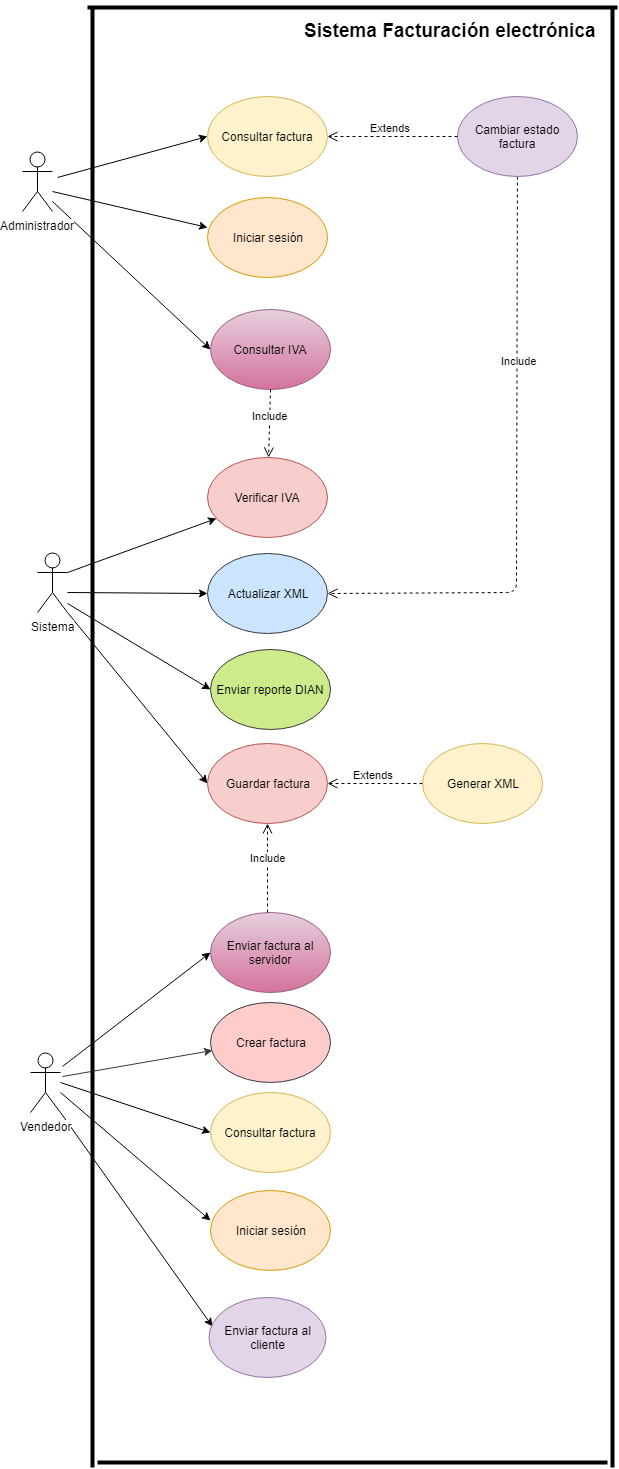

The diagram above was exported from draw.io. Its source (the exported page's mxGraphModel, read from the mxfile embedded in the PNG):
<mxGraphModel dx="1394" dy="777" grid="1" gridSize="10" guides="1" tooltips="1" connect="1" arrows="1" fold="1" page="1" pageScale="1" pageWidth="827" pageHeight="1169" math="0" shadow="0">
  <root>
    <mxCell id="lZy1C7arxF982o7QOqOu-0" />
    <mxCell id="lZy1C7arxF982o7QOqOu-1" parent="lZy1C7arxF982o7QOqOu-0" />
    <mxCell id="ha4VtTw4ntcbeODlSmIO-0" style="rounded=0;html=1;jettySize=auto;orthogonalLoop=1;entryX=0;entryY=0.375;entryPerimeter=0;" parent="lZy1C7arxF982o7QOqOu-1" target="ha4VtTw4ntcbeODlSmIO-4" edge="1">
      <mxGeometry relative="1" as="geometry">
        <mxPoint x="307" y="1148.5" as="targetPoint" />
        <mxPoint x="135" y="1224" as="sourcePoint" />
      </mxGeometry>
    </mxCell>
    <mxCell id="ha4VtTw4ntcbeODlSmIO-1" style="edgeStyle=none;rounded=0;html=1;entryX=0;entryY=0.5;jettySize=auto;orthogonalLoop=1;" parent="lZy1C7arxF982o7QOqOu-1" target="ha4VtTw4ntcbeODlSmIO-13" edge="1">
      <mxGeometry relative="1" as="geometry">
        <mxPoint x="140" y="1210" as="sourcePoint" />
      </mxGeometry>
    </mxCell>
    <mxCell id="ha4VtTw4ntcbeODlSmIO-2" style="rounded=0;html=1;entryX=0;entryY=0.5;jettySize=auto;orthogonalLoop=1;" parent="lZy1C7arxF982o7QOqOu-1" target="ha4VtTw4ntcbeODlSmIO-16" edge="1">
      <mxGeometry relative="1" as="geometry">
        <mxPoint x="135" y="1234" as="sourcePoint" />
      </mxGeometry>
    </mxCell>
    <mxCell id="ha4VtTw4ntcbeODlSmIO-3" value="Administrador" style="shape=umlActor;verticalLabelPosition=bottom;labelBackgroundColor=#ffffff;verticalAlign=top;html=1;outlineConnect=0;" parent="lZy1C7arxF982o7QOqOu-1" vertex="1">
      <mxGeometry x="105" y="1184" width="30" height="60" as="geometry" />
    </mxCell>
    <mxCell id="ha4VtTw4ntcbeODlSmIO-4" value="Iniciar sesión&lt;br&gt;" style="ellipse;whiteSpace=wrap;html=1;fillColor=#ffe6cc;strokeColor=#d79b00;" parent="lZy1C7arxF982o7QOqOu-1" vertex="1">
      <mxGeometry x="290" y="1230" width="120" height="80" as="geometry" />
    </mxCell>
    <mxCell id="ha4VtTw4ntcbeODlSmIO-5" value="Verificar IVA" style="ellipse;whiteSpace=wrap;html=1;fillColor=#f8cecc;strokeColor=#b85450;" parent="lZy1C7arxF982o7QOqOu-1" vertex="1">
      <mxGeometry x="290" y="1490" width="120" height="80" as="geometry" />
    </mxCell>
    <mxCell id="ha4VtTw4ntcbeODlSmIO-7" value="Include" style="html=1;verticalAlign=bottom;endArrow=open;dashed=1;endSize=8;entryX=1;entryY=0.5;entryDx=0;entryDy=0;" parent="lZy1C7arxF982o7QOqOu-1" source="ha4VtTw4ntcbeODlSmIO-15" target="ha4VtTw4ntcbeODlSmIO-18" edge="1">
      <mxGeometry x="-0.3629" y="2" relative="1" as="geometry">
        <mxPoint x="585" y="1134" as="sourcePoint" />
        <mxPoint x="475" y="1544" as="targetPoint" />
        <Array as="points">
          <mxPoint x="599" y="1625" />
        </Array>
        <mxPoint as="offset" />
      </mxGeometry>
    </mxCell>
    <mxCell id="ha4VtTw4ntcbeODlSmIO-8" style="rounded=0;html=1;exitX=1;exitY=0.3333333333333333;exitPerimeter=0;entryX=0.075;entryY=0.763;entryPerimeter=0;jettySize=auto;orthogonalLoop=1;exitDx=0;exitDy=0;" parent="lZy1C7arxF982o7QOqOu-1" source="ha4VtTw4ntcbeODlSmIO-12" target="ha4VtTw4ntcbeODlSmIO-5" edge="1">
      <mxGeometry relative="1" as="geometry" />
    </mxCell>
    <mxCell id="ha4VtTw4ntcbeODlSmIO-10" style="rounded=0;orthogonalLoop=1;jettySize=auto;html=1;entryX=0;entryY=0.5;entryDx=0;entryDy=0;" parent="lZy1C7arxF982o7QOqOu-1" target="ha4VtTw4ntcbeODlSmIO-18" edge="1">
      <mxGeometry relative="1" as="geometry">
        <mxPoint x="150" y="1625" as="sourcePoint" />
      </mxGeometry>
    </mxCell>
    <mxCell id="ha4VtTw4ntcbeODlSmIO-11" style="edgeStyle=none;rounded=0;orthogonalLoop=1;jettySize=auto;html=1;entryX=0;entryY=0.5;entryDx=0;entryDy=0;" parent="lZy1C7arxF982o7QOqOu-1" target="Y6UiXmRoWPVQi19OlEHM-0" edge="1">
      <mxGeometry relative="1" as="geometry">
        <mxPoint x="297" y="1840" as="targetPoint" />
        <mxPoint x="150" y="1636" as="sourcePoint" />
      </mxGeometry>
    </mxCell>
    <mxCell id="Y6UiXmRoWPVQi19OlEHM-30" style="edgeStyle=none;rounded=0;orthogonalLoop=1;jettySize=auto;html=1;exitX=1;exitY=1;exitDx=0;exitDy=0;exitPerimeter=0;entryX=0;entryY=0.5;entryDx=0;entryDy=0;" parent="lZy1C7arxF982o7QOqOu-1" source="ha4VtTw4ntcbeODlSmIO-12" target="Y6UiXmRoWPVQi19OlEHM-22" edge="1">
      <mxGeometry relative="1" as="geometry" />
    </mxCell>
    <mxCell id="ha4VtTw4ntcbeODlSmIO-12" value="Sistema" style="shape=umlActor;verticalLabelPosition=bottom;labelBackgroundColor=#ffffff;verticalAlign=top;html=1;outlineConnect=0;" parent="lZy1C7arxF982o7QOqOu-1" vertex="1">
      <mxGeometry x="120" y="1585" width="30" height="60" as="geometry" />
    </mxCell>
    <mxCell id="ha4VtTw4ntcbeODlSmIO-13" value="Consultar factura" style="ellipse;whiteSpace=wrap;html=1;fillColor=#fff2cc;strokeColor=#d6b656;" parent="lZy1C7arxF982o7QOqOu-1" vertex="1">
      <mxGeometry x="290" y="1129" width="120" height="80" as="geometry" />
    </mxCell>
    <mxCell id="ha4VtTw4ntcbeODlSmIO-15" value="Cambiar estado factura" style="ellipse;whiteSpace=wrap;html=1;fillColor=#e1d5e7;strokeColor=#9673a6;" parent="lZy1C7arxF982o7QOqOu-1" vertex="1">
      <mxGeometry x="540" y="1129" width="120" height="80" as="geometry" />
    </mxCell>
    <mxCell id="ha4VtTw4ntcbeODlSmIO-16" value="&lt;span&gt;Consultar IVA&lt;/span&gt;" style="ellipse;whiteSpace=wrap;html=1;fillColor=#e6d0de;strokeColor=#996185;gradientColor=#d5739d;" parent="lZy1C7arxF982o7QOqOu-1" vertex="1">
      <mxGeometry x="293" y="1342" width="120" height="80" as="geometry" />
    </mxCell>
    <mxCell id="ha4VtTw4ntcbeODlSmIO-17" value="Include" style="html=1;verticalAlign=bottom;endArrow=open;dashed=1;endSize=8;exitX=0.5;exitY=1;" parent="lZy1C7arxF982o7QOqOu-1" source="ha4VtTw4ntcbeODlSmIO-16" target="ha4VtTw4ntcbeODlSmIO-5" edge="1">
      <mxGeometry x="0.0244" relative="1" as="geometry">
        <mxPoint x="508.5" y="1554.5" as="sourcePoint" />
        <mxPoint x="338" y="1524" as="targetPoint" />
        <mxPoint as="offset" />
      </mxGeometry>
    </mxCell>
    <mxCell id="ha4VtTw4ntcbeODlSmIO-18" value="Actualizar XML&lt;br&gt;" style="ellipse;whiteSpace=wrap;html=1;fillColor=#cce5ff;strokeColor=#36393d;" parent="lZy1C7arxF982o7QOqOu-1" vertex="1">
      <mxGeometry x="290" y="1586" width="120" height="80" as="geometry" />
    </mxCell>
    <mxCell id="ha4VtTw4ntcbeODlSmIO-20" value="Extends" style="html=1;verticalAlign=bottom;endArrow=open;dashed=1;endSize=8;exitX=0;exitY=0.5;exitDx=0;exitDy=0;entryX=1;entryY=0.5;entryDx=0;entryDy=0;" parent="lZy1C7arxF982o7QOqOu-1" source="ha4VtTw4ntcbeODlSmIO-15" target="ha4VtTw4ntcbeODlSmIO-13" edge="1">
      <mxGeometry x="0.0244" relative="1" as="geometry">
        <mxPoint x="518" y="1132" as="sourcePoint" />
        <mxPoint x="418" y="1173" as="targetPoint" />
        <mxPoint as="offset" />
      </mxGeometry>
    </mxCell>
    <mxCell id="Y6UiXmRoWPVQi19OlEHM-0" value="Enviar reporte DIAN" style="ellipse;whiteSpace=wrap;html=1;fillColor=#cdeb8b;strokeColor=#36393d;" parent="lZy1C7arxF982o7QOqOu-1" vertex="1">
      <mxGeometry x="293" y="1681.5" width="120" height="80" as="geometry" />
    </mxCell>
    <mxCell id="Y6UiXmRoWPVQi19OlEHM-16" style="rounded=0;html=1;jettySize=auto;orthogonalLoop=1;entryX=0;entryY=0.375;entryPerimeter=0;" parent="lZy1C7arxF982o7QOqOu-1" target="Y6UiXmRoWPVQi19OlEHM-21" edge="1">
      <mxGeometry relative="1" as="geometry">
        <mxPoint x="315" y="2049.5" as="targetPoint" />
        <mxPoint x="143" y="2125" as="sourcePoint" />
      </mxGeometry>
    </mxCell>
    <mxCell id="Y6UiXmRoWPVQi19OlEHM-17" style="edgeStyle=none;rounded=0;html=1;entryX=0;entryY=0.5;jettySize=auto;orthogonalLoop=1;" parent="lZy1C7arxF982o7QOqOu-1" target="Y6UiXmRoWPVQi19OlEHM-25" edge="1">
      <mxGeometry relative="1" as="geometry">
        <mxPoint x="143" y="2115" as="sourcePoint" />
      </mxGeometry>
    </mxCell>
    <mxCell id="Y6UiXmRoWPVQi19OlEHM-18" style="rounded=0;html=1;entryX=0;entryY=0.5;jettySize=auto;orthogonalLoop=1;" parent="lZy1C7arxF982o7QOqOu-1" target="Y6UiXmRoWPVQi19OlEHM-27" edge="1">
      <mxGeometry relative="1" as="geometry">
        <mxPoint x="145" y="2099" as="sourcePoint" />
      </mxGeometry>
    </mxCell>
    <mxCell id="Y6UiXmRoWPVQi19OlEHM-19" style="edgeStyle=none;rounded=0;orthogonalLoop=1;jettySize=auto;html=1;entryX=0.013;entryY=0.6;entryDx=0;entryDy=0;entryPerimeter=0;fillColor=#ffcccc;strokeColor=#36393d;" parent="lZy1C7arxF982o7QOqOu-1" target="Y6UiXmRoWPVQi19OlEHM-26" edge="1">
      <mxGeometry relative="1" as="geometry">
        <mxPoint x="145" y="2109" as="sourcePoint" />
      </mxGeometry>
    </mxCell>
    <mxCell id="5BiR5FYVccqBKt9mk4h7-1" style="rounded=0;orthogonalLoop=1;jettySize=auto;html=1;exitX=1;exitY=1;exitDx=0;exitDy=0;exitPerimeter=0;entryX=0.03;entryY=0.363;entryDx=0;entryDy=0;entryPerimeter=0;" edge="1" parent="lZy1C7arxF982o7QOqOu-1" source="Y6UiXmRoWPVQi19OlEHM-20" target="5BiR5FYVccqBKt9mk4h7-0">
      <mxGeometry relative="1" as="geometry" />
    </mxCell>
    <mxCell id="Y6UiXmRoWPVQi19OlEHM-20" value="Vendedor" style="shape=umlActor;verticalLabelPosition=bottom;labelBackgroundColor=#ffffff;verticalAlign=top;html=1;outlineConnect=0;" parent="lZy1C7arxF982o7QOqOu-1" vertex="1">
      <mxGeometry x="113" y="2085" width="30" height="60" as="geometry" />
    </mxCell>
    <mxCell id="Y6UiXmRoWPVQi19OlEHM-21" value="Iniciar sesión&lt;br&gt;" style="ellipse;whiteSpace=wrap;html=1;fillColor=#ffe6cc;strokeColor=#d79b00;" parent="lZy1C7arxF982o7QOqOu-1" vertex="1">
      <mxGeometry x="293" y="2223" width="120" height="80" as="geometry" />
    </mxCell>
    <mxCell id="Y6UiXmRoWPVQi19OlEHM-22" value="Guardar factura" style="ellipse;whiteSpace=wrap;html=1;fillColor=#f8cecc;strokeColor=#b85450;" parent="lZy1C7arxF982o7QOqOu-1" vertex="1">
      <mxGeometry x="290" y="1776" width="120" height="80" as="geometry" />
    </mxCell>
    <mxCell id="Y6UiXmRoWPVQi19OlEHM-23" value="Generar XML&lt;br&gt;" style="ellipse;whiteSpace=wrap;html=1;fillColor=#fff2cc;strokeColor=#d6b656;" parent="lZy1C7arxF982o7QOqOu-1" vertex="1">
      <mxGeometry x="505" y="1776" width="120" height="80" as="geometry" />
    </mxCell>
    <mxCell id="Y6UiXmRoWPVQi19OlEHM-25" value="Consultar factura" style="ellipse;whiteSpace=wrap;html=1;fillColor=#fff2cc;strokeColor=#d6b656;" parent="lZy1C7arxF982o7QOqOu-1" vertex="1">
      <mxGeometry x="293" y="2125" width="120" height="80" as="geometry" />
    </mxCell>
    <mxCell id="Y6UiXmRoWPVQi19OlEHM-26" value="Crear factura" style="ellipse;whiteSpace=wrap;html=1;fillColor=#ffcccc;strokeColor=#36393d;" parent="lZy1C7arxF982o7QOqOu-1" vertex="1">
      <mxGeometry x="293" y="2035" width="120" height="80" as="geometry" />
    </mxCell>
    <mxCell id="Y6UiXmRoWPVQi19OlEHM-27" value="Enviar factura al servidor" style="ellipse;whiteSpace=wrap;html=1;fillColor=#e6d0de;strokeColor=#996185;gradientColor=#d5739d;" parent="lZy1C7arxF982o7QOqOu-1" vertex="1">
      <mxGeometry x="293" y="1945" width="120" height="80" as="geometry" />
    </mxCell>
    <mxCell id="Y6UiXmRoWPVQi19OlEHM-28" value="Include" style="html=1;verticalAlign=bottom;endArrow=open;dashed=1;endSize=8;entryX=0.5;entryY=1;entryDx=0;entryDy=0;" parent="lZy1C7arxF982o7QOqOu-1" target="Y6UiXmRoWPVQi19OlEHM-22" edge="1">
      <mxGeometry x="0.0244" relative="1" as="geometry">
        <mxPoint x="350" y="1945" as="sourcePoint" />
        <mxPoint x="358" y="1856" as="targetPoint" />
        <mxPoint as="offset" />
      </mxGeometry>
    </mxCell>
    <mxCell id="Y6UiXmRoWPVQi19OlEHM-29" value="Extends" style="html=1;verticalAlign=bottom;endArrow=open;dashed=1;endSize=8;entryX=1;entryY=0.5;entryDx=0;entryDy=0;exitX=0;exitY=0.5;exitDx=0;exitDy=0;" parent="lZy1C7arxF982o7QOqOu-1" source="Y6UiXmRoWPVQi19OlEHM-23" target="Y6UiXmRoWPVQi19OlEHM-22" edge="1">
      <mxGeometry x="0.0244" relative="1" as="geometry">
        <mxPoint x="504" y="2636" as="sourcePoint" />
        <mxPoint x="424" y="2646" as="targetPoint" />
        <mxPoint as="offset" />
      </mxGeometry>
    </mxCell>
    <mxCell id="M5X0y_bK-qOcXDnATXqk-0" value="" style="line;strokeWidth=4;html=1;perimeter=backbonePerimeter;points=[];outlineConnect=0;" parent="lZy1C7arxF982o7QOqOu-1" vertex="1">
      <mxGeometry x="180" y="2490" width="510" height="10" as="geometry" />
    </mxCell>
    <mxCell id="M5X0y_bK-qOcXDnATXqk-1" value="" style="line;strokeWidth=4;html=1;perimeter=backbonePerimeter;points=[];outlineConnect=0;" parent="lZy1C7arxF982o7QOqOu-1" vertex="1">
      <mxGeometry x="170" y="1035" width="530" height="10" as="geometry" />
    </mxCell>
    <mxCell id="M5X0y_bK-qOcXDnATXqk-2" value="" style="line;strokeWidth=4;direction=south;html=1;perimeter=backbonePerimeter;points=[];outlineConnect=0;" parent="lZy1C7arxF982o7QOqOu-1" vertex="1">
      <mxGeometry x="690" y="1040" width="10" height="1460" as="geometry" />
    </mxCell>
    <mxCell id="M5X0y_bK-qOcXDnATXqk-3" value="" style="line;strokeWidth=4;direction=south;html=1;perimeter=backbonePerimeter;points=[];outlineConnect=0;" parent="lZy1C7arxF982o7QOqOu-1" vertex="1">
      <mxGeometry x="170" y="1040" width="10" height="1460" as="geometry" />
    </mxCell>
    <mxCell id="M5X0y_bK-qOcXDnATXqk-4" value="&lt;font&gt;&lt;b style=&quot;font-size: 19px&quot;&gt;Sistema &lt;/b&gt;&lt;span style=&quot;font-size: 19px&quot;&gt;&lt;b&gt;Facturación&lt;/b&gt;&lt;/span&gt;&lt;b style=&quot;font-size: 19px&quot;&gt;&amp;nbsp;&lt;/b&gt;&lt;span style=&quot;font-size: 19px&quot;&gt;&lt;b&gt;electrónica &lt;br&gt;&lt;br&gt;&lt;/b&gt;&lt;/span&gt;&lt;br&gt;&lt;/font&gt;" style="text;html=1;resizable=0;points=[];autosize=1;align=center;verticalAlign=top;spacingTop=-4;" parent="lZy1C7arxF982o7QOqOu-1" vertex="1">
      <mxGeometry x="380" y="1050" width="310" height="50" as="geometry" />
    </mxCell>
    <object label="Enviar factura al cliente" id="5BiR5FYVccqBKt9mk4h7-0">
      <mxCell style="ellipse;whiteSpace=wrap;html=1;fillColor=#e1d5e7;strokeColor=#9673a6;" vertex="1" parent="lZy1C7arxF982o7QOqOu-1">
        <mxGeometry x="291.5" y="2330" width="117" height="80" as="geometry" />
      </mxCell>
    </object>
  </root>
</mxGraphModel>